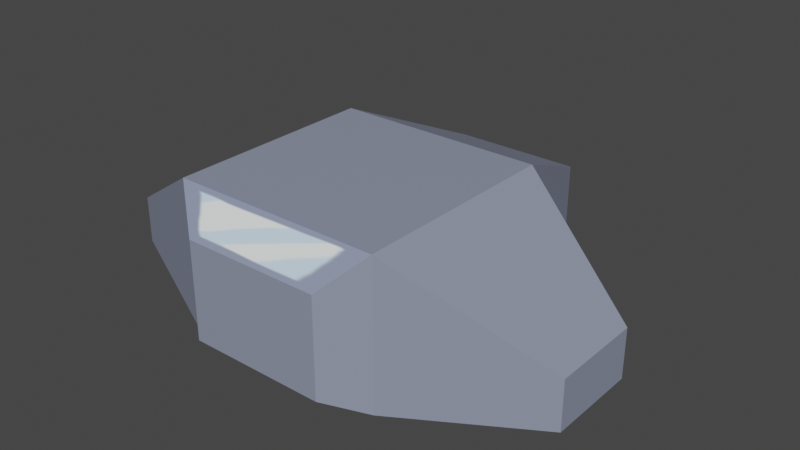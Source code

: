 # Source: plane.blend  (saved by Blender 3.1.7; exported with 4.5.12 LTS)
import bpy
from mathutils import Matrix  # noqa: F401  (used for matrix-valued properties, if any)

bpy.ops.wm.read_factory_settings(use_empty=True)
scene = bpy.context.scene
scene.name = 'Scene'

# ---- collections
col_collection = bpy.data.collections.new('Collection'); scene.collection.children.link(col_collection)

# ---- images (referenced by path relative to the original .blend; pixels are not part of the script)
import os
ASSET_DIR = os.environ.get("B2B_ASSET_DIR", "")  # directory of the original .blend (textures are referenced by path, not embedded)
HERE = os.path.dirname(os.path.abspath(__file__))  # packed textures are extracted next to this script under _unpacked/

def load_image(name, relpath, width, height, colorspace="sRGB"):
    """Load a texture the original file referenced (path relative to the .blend, or extracted next to this script)."""
    p = next((c for c in (os.path.join(HERE, relpath), os.path.join(ASSET_DIR, relpath)) if relpath and os.path.exists(c)), "")
    if p:
        img = bpy.data.images.load(p, check_existing=True)
        img.name = name
    else:  # same state as the original file: an image datablock whose file is absent (Cycles renders it pink)
        img = bpy.data.images.new(name, width, height)
        img.source = "FILE"
        img.filepath = "//" + (relpath or name)
    img.colorspace_settings.name = colorspace
    return img
img_plane = load_image('Plane', '_unpacked/Plane.8338d9a9.png', 1024, 1024, 'sRGB')

# ---- materials (node trees are filled in below, after node groups)
mat_material = bpy.data.materials.new('Material')
mat_material.alpha_threshold = 0.0
mat_material.use_transparent_shadow = False
mat_material.line_color = (0.0, 0.0, 0.0, 1.0)

# ---- material node trees
mat_material.use_nodes = True; mat_material.node_tree.nodes.clear()
_N = mat_material.node_tree.nodes; _L = mat_material.node_tree.links
n0 = _N.new('ShaderNodeOutputMaterial'); n0.name = 'Material Output'; n0.location = (300, 300)
n1 = _N.new('ShaderNodeBsdfPrincipled'); n1.name = 'Principled BSDF'; n1.location = (10, 300)
n1.distribution = 'GGX'
n1.subsurface_method = 'RANDOM_WALK_SKIN'
n1.inputs[2].default_value = 0.4
n1.inputs[3].default_value = 1.45
n1.inputs[27].default_value = (0.0, 0.0, 0.0, 1.0)
n1.inputs[28].default_value = 1.0
n2 = _N.new('ShaderNodeTexImage'); n2.name = 'Image Texture'; n2.location = (-280, 260)
n2.image = img_plane
_L.new(n1.outputs[0], n0.inputs[0])
_L.new(n2.outputs[0], n1.inputs[0])
n0.is_active_output = True

# ---- world
world_world = bpy.data.worlds.new('World'); scene.world = world_world
world_world.use_nodes = True; world_world.node_tree.nodes.clear()
_N = world_world.node_tree.nodes; _L = world_world.node_tree.links
n0 = _N.new('ShaderNodeOutputWorld'); n0.name = 'World Output'; n0.location = (300, 300)
n1 = _N.new('ShaderNodeBackground'); n1.name = 'Background'; n1.location = (10, 300)
n1.inputs[0].default_value = (0.05088, 0.05088, 0.05088, 1.0)
_L.new(n1.outputs[0], n0.inputs[0])
n0.is_active_output = True
world_world.color = (0.05088, 0.05088, 0.05088)
world_world.use_sun_shadow = False
world_world.sun_shadow_jitter_overblur = 0.0

# ---- meshes
me_cube_001 = bpy.data.meshes.new('Cube.001')
me_cube_001.from_pydata([(-0.43, -2.283, -0.2359), (-0.43, -2.283, 0.218), (-0.4347, 2.283, -0.24), (-0.4347, 2.283, 0.2221), (0.43, -2.283, -0.2359), (0.43, -2.283, 0.218), (0.4347, 2.283, -0.24), (0.4347, 2.283, 0.2221), (-2.281, -0.6113, -0.3228), (-2.281, -0.6113, 0.4304), (1.266, -0.6573, 0.6651), (1.266, -0.6573, -0.2652), (-2.281, 0.6113, 0.4304), (-2.281, 0.6113, -0.3228), (1.266, 0.6573, -0.2652), (1.266, 0.6573, 0.6651), (1.0, 1.0, 1.0), (1.0, 1.0, -0.3787), (1.0, -1.0, -0.3787), (1.0, -1.0, 1.0), (-1.0, 1.0, -0.3787), (-1.0, -1.0, -0.3787), (-1.0, -1.0, 1.0), (-1.0, 1.0, 1.0)], [], [(8, 9, 12, 13), (2, 3, 7, 6), (14, 15, 10, 11), (4, 5, 1, 0), (20, 17, 18, 21), (16, 23, 22, 19), (0, 1, 22, 21), (5, 4, 18, 19), (4, 0, 21, 18), (1, 5, 19, 22), (3, 2, 20, 23), (2, 6, 17, 20), (7, 3, 23, 16), (6, 7, 16, 17), (15, 14, 17, 16), (14, 11, 18, 17), (10, 15, 16, 19), (11, 10, 19, 18), (8, 13, 20, 21), (9, 8, 21, 22), (12, 9, 22, 23), (13, 12, 23, 20)])
_uv = me_cube_001.uv_layers.new(name='UVMap')
_uv.uv.foreach_set('vector', [0.0, 0.566, 0.1357, 0.566, 0.1357, 0.7863, 0.0, 0.7863, 0.4975, 0.6553, 0.4346, 0.6553, 0.4346, 0.54, 0.4975, 0.54, 0.4346, 0.668, 0.3528, 0.668, 0.3528, 0.54, 0.4346, 0.54, 0.4964, 0.7693, 0.4346, 0.7693, 0.4346, 0.6553, 0.4964, 0.6553, 0.2425, 0.07809, 0.4444, 0.2607, 0.2617, 0.4627, 0.05982, 0.28, 0.7743, 0.447, 0.5043, 0.447, 0.5043, 0.1747, 0.7743, 0.1747, 0.5043, 0.7899, 0.5043, 0.7281, 0.679, 0.6216, 0.679, 0.8093, 0.3528, 0.6465, 0.3528, 0.7083, 0.178, 0.7277, 0.178, 0.54, 0.08684, 0.54, 0.0, 0.4615, 0.05982, 0.28, 0.2617, 0.4627, 0.595, 0.0, 0.7111, 8.583e-06, 0.7743, 0.1747, 0.5043, 0.1747, 0.178, 0.8095, 0.178, 0.7466, 0.3526, 0.7277, 0.3526, 0.9154, 0.4165, 0.0, 0.5043, 0.07939, 0.4444, 0.2607, 0.2425, 0.07809, 0.7117, 0.6216, 0.5943, 0.6216, 0.5043, 0.447, 0.7743, 0.447, 0.679, 0.7905, 0.679, 0.7275, 0.8536, 0.6216, 0.8536, 0.8093, 0.5043, 0.9192, 0.5043, 0.8374, 0.6633, 0.8093, 0.6633, 0.9971, 0.5043, 0.4122, 0.4185, 0.5071, 0.2617, 0.4627, 0.4444, 0.2607, 0.9296, 0.2469, 0.9296, 0.3748, 0.7743, 0.447, 0.7743, 0.1747, 0.0, 0.972, 0.0, 0.8901, 0.159, 0.8123, 0.159, 1.0, 0.04976, 0.2359, 0.1975, 0.07251, 0.2425, 0.07809, 0.05982, 0.28, 0.3528, 0.8134, 0.3528, 0.6777, 0.3828, 0.668, 0.3828, 0.8557, 0.1357, 0.7863, 0.1357, 0.566, 0.178, 0.54, 0.178, 0.8123, 0.3828, 0.846, 0.3828, 0.7102, 0.4129, 0.668, 0.4129, 0.8557])
me_cube_001.materials.append(mat_material)
me_cube_001.use_remesh_fix_poles = True
me_cube_001.use_remesh_preserve_attributes = False
me_cube_001.update()

# ---- objects
ob_cube_001 = bpy.data.objects.new('Cube.001', me_cube_001)

# ---- transforms, parenting, visibility, modifiers, constraints
ob_cube_001.location = (0.0, 0.0, 0.0)
ob_cube_001.rotation_euler = (0.0, -0.0, -1.571)

# ---- collection membership
col_collection.objects.link(ob_cube_001)

# ---- scene / render settings (as saved in the file)
scene.frame_start = 1; scene.frame_end = 250; scene.frame_set(1)
scene.render.engine = 'BLENDER_EEVEE_NEXT'
scene.cycles.sampling_pattern = 'TABULATED_SOBOL'
scene.cycles.use_light_tree = False
scene.view_settings.view_transform = 'Filmic'
bpy.context.view_layer.update()

# ---- added for rendering (the .blend has no active camera and no usable light): camera, sun
cam_auto = bpy.data.cameras.new('AutoCamera')
cam_auto.lens = 50.0
cam_auto.sensor_width = 36.0
cam_auto.clip_end = 1000.0
ob_auto_camera = bpy.data.objects.new('AutoCamera', cam_auto)
scene.collection.objects.link(ob_auto_camera)
ob_auto_camera.location = (5.49945, -6.09196, 4.7102)
ob_auto_camera.rotation_euler = (1.09748, -7.21219e-08, 0.694738)
scene.camera = ob_auto_camera
light_auto_sun = bpy.data.lights.new('AutoSun', 'SUN')
light_auto_sun.energy = 3.0
light_auto_sun.angle = 0.0523599
ob_auto_sun = bpy.data.objects.new('AutoSun', light_auto_sun)
scene.collection.objects.link(ob_auto_sun)
ob_auto_sun.rotation_euler = (0.872665, 0.174533, 0.523599)
bpy.context.view_layer.update()
